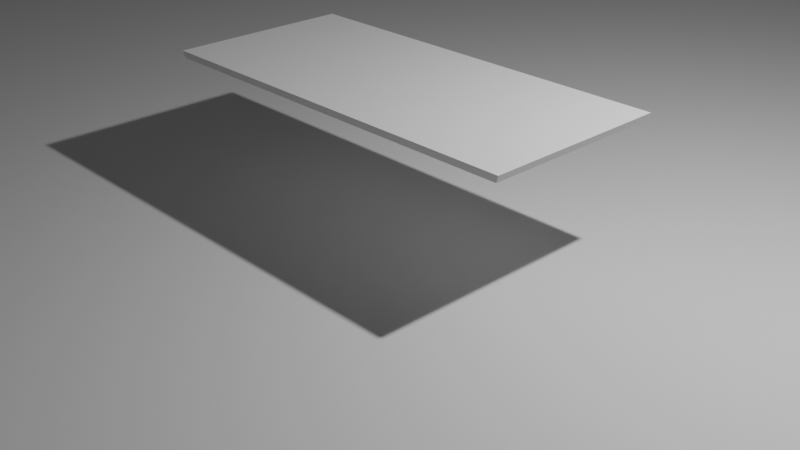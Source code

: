 # Source: table_1.blend  (saved by Blender 3.1.7; exported with 4.5.12 LTS)
import bpy
from mathutils import Matrix  # noqa: F401  (used for matrix-valued properties, if any)

bpy.ops.wm.read_factory_settings(use_empty=True)
scene = bpy.context.scene
scene.name = 'Scene'

# ---- collections
col_collection = bpy.data.collections.new('Collection'); scene.collection.children.link(col_collection)

# ---- world
world_world = bpy.data.worlds.new('World'); scene.world = world_world
world_world.use_nodes = True; world_world.node_tree.nodes.clear()
_N = world_world.node_tree.nodes; _L = world_world.node_tree.links
n0 = _N.new('ShaderNodeOutputWorld'); n0.name = 'World Output'; n0.location = (300, 300)
n1 = _N.new('ShaderNodeBackground'); n1.name = 'Background'; n1.location = (10, 300)
n1.inputs[0].default_value = (0.05088, 0.05088, 0.05088, 1.0)
_L.new(n1.outputs[0], n0.inputs[0])
n0.is_active_output = True
world_world.color = (0.05088, 0.05088, 0.05088)
world_world.use_sun_shadow = False
world_world.sun_shadow_jitter_overblur = 0.0

# ---- cameras
cam_camera = bpy.data.cameras.new('Camera')
cam_camera.clip_end = 100.0
cam_camera.ortho_scale = 7.314

# ---- lights
light_light = bpy.data.lights.new('Light', 'POINT')
light_light.transmission_factor = 0.0
light_light.energy = 1000.0
light_light.shadow_soft_size = 0.1
light_light.shadow_maximum_resolution = 0.006
light_light.use_absolute_resolution = True

# ---- meshes
me_cube_001 = bpy.data.meshes.new('Cube.001')
me_cube_001.from_pydata([(-1.0, -1.0, -1.0), (-0.9864, -0.9864, 1.0), (-1.0, 1.0, -1.0), (-0.9864, 0.9864, 1.0), (1.0, -1.0, -1.0), (0.9864, -0.9864, 1.0), (1.0, 1.0, -1.0), (0.9864, 0.9864, 1.0)], [], [(0, 1, 3, 2), (2, 3, 7, 6), (6, 7, 5, 4), (4, 5, 1, 0), (2, 6, 4, 0), (7, 3, 1, 5)])
_uv = me_cube_001.uv_layers.new(name='UVMap')
_uv.uv.foreach_set('vector', [0.375, 0.0, 0.625, 0.0, 0.625, 0.25, 0.375, 0.25, 0.375, 0.25, 0.625, 0.25, 0.625, 0.5, 0.375, 0.5, 0.375, 0.5, 0.625, 0.5, 0.625, 0.75, 0.375, 0.75, 0.375, 0.75, 0.625, 0.75, 0.625, 1.0, 0.375, 1.0, 0.125, 0.5, 0.375, 0.5, 0.375, 0.75, 0.125, 0.75, 0.625, 0.5, 0.875, 0.5, 0.875, 0.75, 0.625, 0.75])
me_cube_001.use_remesh_fix_poles = True
me_cube_001.use_remesh_preserve_attributes = False
me_cube_001.update()
me_plane = bpy.data.meshes.new('Plane')
me_plane.from_pydata([(-1.0, -1.0, 0.0), (1.0, -1.0, 0.0), (-1.0, 1.0, 0.0), (1.0, 1.0, 0.0)], [], [(0, 1, 3, 2)])
_uv = me_plane.uv_layers.new(name='UVMap')
_uv.uv.foreach_set('vector', [0.0, 0.0, 1.0, 0.0, 1.0, 1.0, 0.0, 1.0])
me_plane.use_remesh_fix_poles = True
me_plane.use_remesh_preserve_attributes = False
me_plane.update()

# ---- objects
ob_light = bpy.data.objects.new('Light', light_light)
ob_camera = bpy.data.objects.new('Camera', cam_camera)
ob_cube = bpy.data.objects.new('Cube', me_cube_001)
ob_plane = bpy.data.objects.new('Plane', me_plane)

# ---- transforms, parenting, visibility, modifiers, constraints
ob_light.location = (4.076, 1.005, 5.904)
ob_light.rotation_euler = (0.6503, 0.05522, 1.866)
ob_light.lock_rotations_4d = False
ob_light.empty_display_type = 'ARROWS'
ob_light.color = (0.0, 0.0, 0.0, 0.0)
ob_light.lineart.crease_threshold = 0.0
ob_camera.location = (7.359, -6.926, 4.958)
ob_camera.rotation_euler = (1.109, 0.0, 0.8149)
ob_camera.lock_rotations_4d = False
ob_camera.empty_display_type = 'ARROWS'
ob_camera.color = (0.0, 0.0, 0.0, 0.0)
ob_camera.display_type = 'WIRE'
ob_camera.lineart.crease_threshold = 0.0
ob_cube.location = (0.0, 0.0, 1.443)
ob_cube.scale = (2.176, 1.0, -0.03821)
ob_plane.location = (0.0, 0.0, 0.0)
ob_plane.scale = (44.21, 44.21, 44.21)

# ---- collection membership
col_collection.objects.link(ob_light)
col_collection.objects.link(ob_camera)
col_collection.objects.link(ob_cube)
col_collection.objects.link(ob_plane)

# ---- scene / render settings (as saved in the file)
scene.camera = ob_camera
scene.frame_start = 1; scene.frame_end = 250; scene.frame_set(1)
scene.render.engine = 'BLENDER_EEVEE_NEXT'
scene.cycles.sampling_pattern = 'TABULATED_SOBOL'
scene.cycles.use_light_tree = False
scene.view_settings.view_transform = 'Filmic'
bpy.context.view_layer.update()
